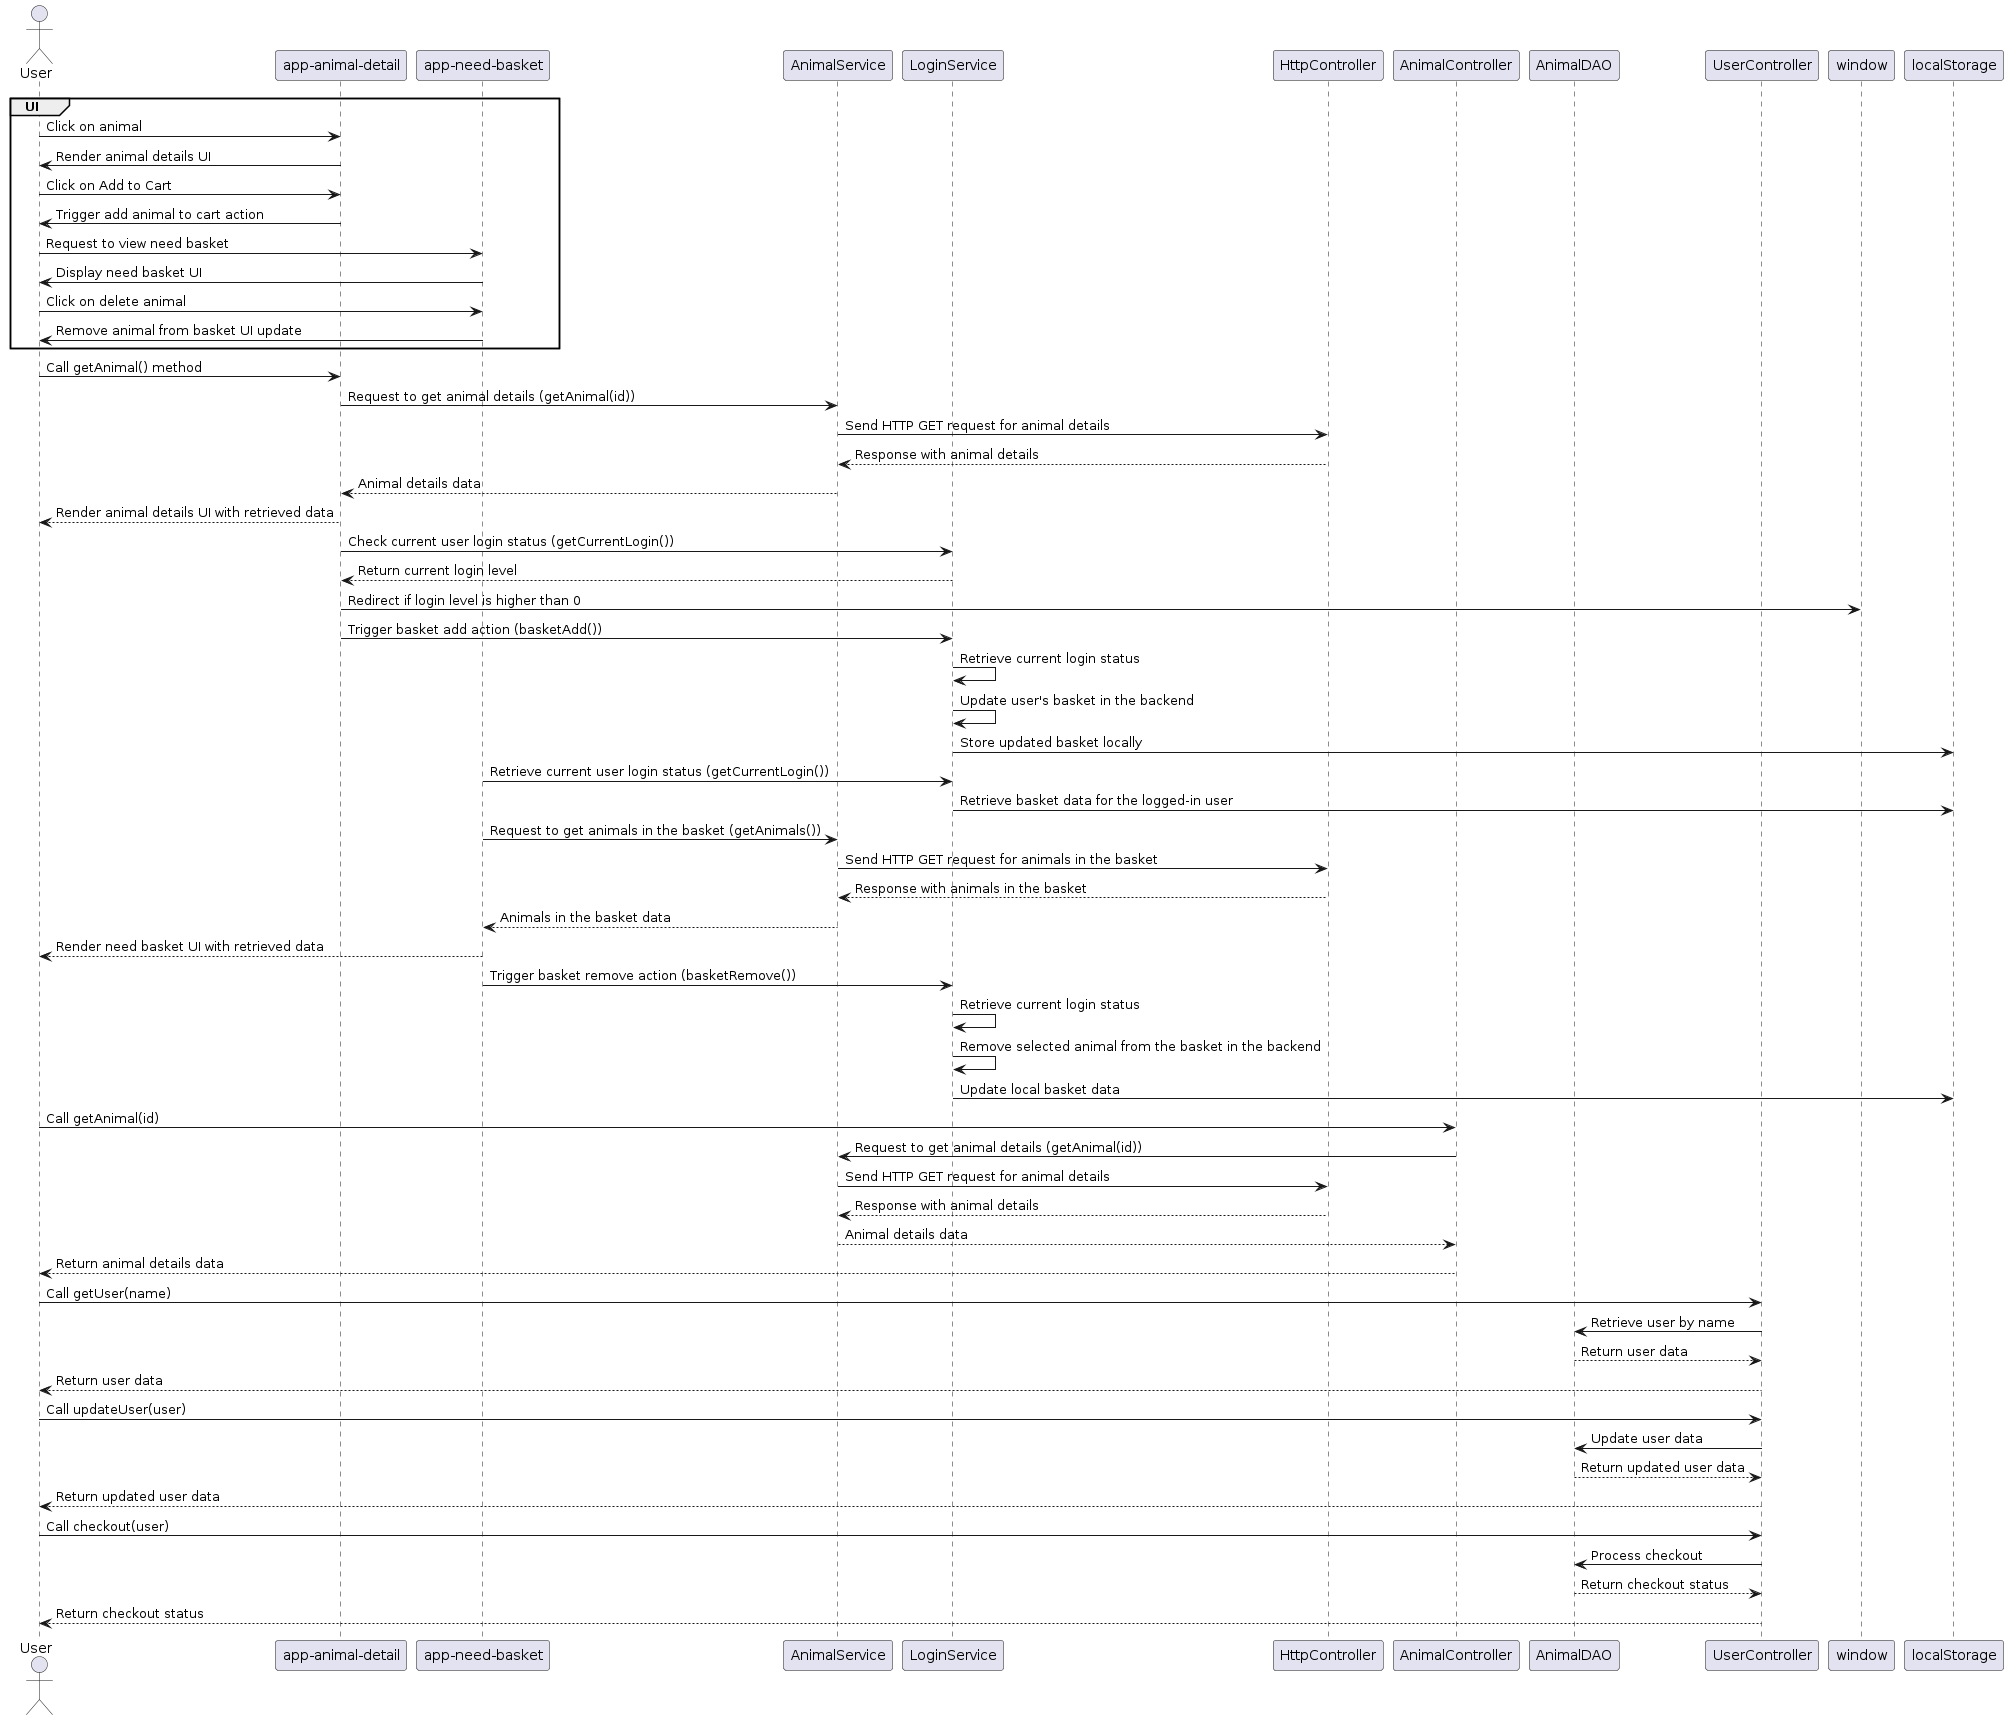

The diagram above was rendered by PlantUML. Its source (embedded in the PNG):
@startuml
actor User
participant AnimalDetail as "app-animal-detail"
participant NeedBasket as "app-need-basket"
participant AnimalService
participant LoginService
participant HttpController
participant AnimalController as "AnimalController"
participant AnimalDAO as "AnimalDAO"
participant UserController as "UserController"

group UI 
User->AnimalDetail: Click on animal
AnimalDetail->User: Render animal details UI
User->AnimalDetail: Click on Add to Cart
AnimalDetail->User: Trigger add animal to cart action
User->NeedBasket: Request to view need basket
NeedBasket->User: Display need basket UI
User->NeedBasket: Click on delete animal
NeedBasket->User: Remove animal from basket UI update
end
User->AnimalDetail: Call getAnimal() method
AnimalDetail->AnimalService: Request to get animal details (getAnimal(id))
AnimalService->HttpController: Send HTTP GET request for animal details
HttpController-->AnimalService: Response with animal details
AnimalService-->AnimalDetail: Animal details data
AnimalDetail-->User: Render animal details UI with retrieved data

AnimalDetail->LoginService: Check current user login status (getCurrentLogin())
LoginService-->AnimalDetail: Return current login level
AnimalDetail->window: Redirect if login level is higher than 0

AnimalDetail->LoginService: Trigger basket add action (basketAdd())
LoginService->LoginService: Retrieve current login status
LoginService->LoginService: Update user's basket in the backend
LoginService->localStorage: Store updated basket locally

NeedBasket->LoginService: Retrieve current user login status (getCurrentLogin())
LoginService->localStorage: Retrieve basket data for the logged-in user
NeedBasket->AnimalService: Request to get animals in the basket (getAnimals())
AnimalService->HttpController: Send HTTP GET request for animals in the basket
HttpController-->AnimalService: Response with animals in the basket
AnimalService-->NeedBasket: Animals in the basket data
NeedBasket-->User: Render need basket UI with retrieved data

NeedBasket->LoginService: Trigger basket remove action (basketRemove())
LoginService->LoginService: Retrieve current login status
LoginService->LoginService: Remove selected animal from the basket in the backend
LoginService->localStorage: Update local basket data

User->AnimalController: Call getAnimal(id)
AnimalController->AnimalService: Request to get animal details (getAnimal(id))
AnimalService->HttpController: Send HTTP GET request for animal details
HttpController-->AnimalService: Response with animal details
AnimalService-->AnimalController: Animal details data
AnimalController-->User: Return animal details data

User->UserController: Call getUser(name)
UserController->AnimalDAO: Retrieve user by name
AnimalDAO-->UserController: Return user data
UserController-->User: Return user data

User->UserController: Call updateUser(user)
UserController->AnimalDAO: Update user data
AnimalDAO-->UserController: Return updated user data
UserController-->User: Return updated user data

User->UserController: Call checkout(user)
UserController->AnimalDAO: Process checkout
AnimalDAO-->UserController: Return checkout status
UserController-->User: Return checkout status

@endum